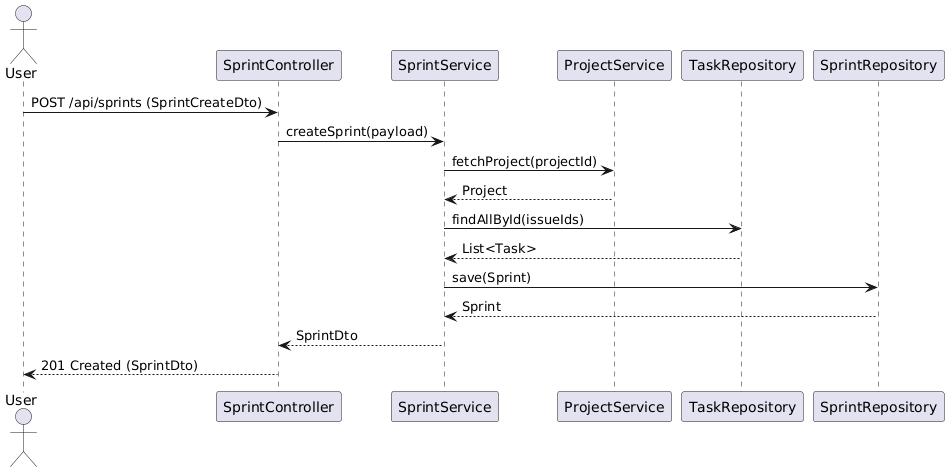

The diagram above was rendered by PlantUML. Its source (embedded in the PNG):
@startuml
' Sequence diagram: create sprint

actor User as user
participant "SprintController" as SC
participant "SprintService" as SS
participant "ProjectService" as PS
participant "TaskRepository" as TR
participant "SprintRepository" as SR

user -> SC: POST /api/sprints (SprintCreateDto)
SC -> SS: createSprint(payload)
SS -> PS: fetchProject(projectId)
PS --> SS: Project
SS -> TR: findAllById(issueIds)
TR --> SS: List<Task>
SS -> SR: save(Sprint)
SR --> SS: Sprint
SS --> SC: SprintDto
SC --> user: 201 Created (SprintDto)
@enduml